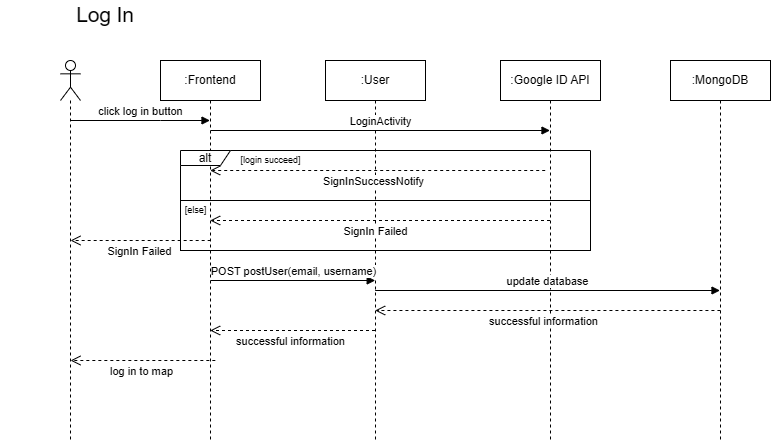

The diagram above was exported from draw.io. Its source (the exported page's mxGraphModel, read from the mxfile embedded in the PNG):
<mxGraphModel dx="870" dy="446" grid="1" gridSize="10" guides="1" tooltips="1" connect="1" arrows="1" fold="1" page="1" pageScale="1" pageWidth="850" pageHeight="1100" math="0" shadow="0">
  <root>
    <mxCell id="0" />
    <mxCell id="1" parent="0" />
    <mxCell id="aM9ryv3xv72pqoxQDRHE-1" value=":Frontend" style="shape=umlLifeline;perimeter=lifelinePerimeter;whiteSpace=wrap;html=1;container=0;dropTarget=0;collapsible=0;recursiveResize=0;outlineConnect=0;portConstraint=eastwest;newEdgeStyle={&quot;edgeStyle&quot;:&quot;elbowEdgeStyle&quot;,&quot;elbow&quot;:&quot;vertical&quot;,&quot;curved&quot;:0,&quot;rounded&quot;:0};" parent="1" vertex="1">
      <mxGeometry x="260" y="220" width="100" height="380" as="geometry" />
    </mxCell>
    <mxCell id="AdhovlE7MUNkc2Ci4aRD-3" value="&lt;span id=&quot;docs-internal-guid-6bbf44d1-7fff-1a77-31dd-1ef7b96aac21&quot;&gt;&lt;span style=&quot;font-family: Arial, sans-serif; background-color: transparent; font-variant-numeric: normal; font-variant-east-asian: normal; font-variant-alternates: normal; font-variant-position: normal; font-variant-emoji: normal; vertical-align: baseline; white-space-collapse: preserve;&quot;&gt;&lt;font style=&quot;color: rgb(0, 0, 0); font-size: 20.6667px;&quot;&gt;Log In&lt;/font&gt;&lt;/span&gt;&lt;/span&gt;" style="text;html=1;align=center;verticalAlign=middle;whiteSpace=wrap;rounded=0;" parent="1" vertex="1">
      <mxGeometry x="100" y="160" width="210" height="30" as="geometry" />
    </mxCell>
    <mxCell id="AdhovlE7MUNkc2Ci4aRD-6" value="" style="shape=umlLifeline;perimeter=lifelinePerimeter;whiteSpace=wrap;html=1;container=1;dropTarget=0;collapsible=0;recursiveResize=0;outlineConnect=0;portConstraint=eastwest;newEdgeStyle={&quot;curved&quot;:0,&quot;rounded&quot;:0};participant=umlActor;" parent="1" vertex="1">
      <mxGeometry x="160" y="220" width="20" height="380" as="geometry" />
    </mxCell>
    <mxCell id="AdhovlE7MUNkc2Ci4aRD-13" value=":User" style="shape=umlLifeline;perimeter=lifelinePerimeter;whiteSpace=wrap;html=1;container=0;dropTarget=0;collapsible=0;recursiveResize=0;outlineConnect=0;portConstraint=eastwest;newEdgeStyle={&quot;edgeStyle&quot;:&quot;elbowEdgeStyle&quot;,&quot;elbow&quot;:&quot;vertical&quot;,&quot;curved&quot;:0,&quot;rounded&quot;:0};" parent="1" vertex="1">
      <mxGeometry x="425" y="220" width="100" height="380" as="geometry" />
    </mxCell>
    <mxCell id="AdhovlE7MUNkc2Ci4aRD-16" value="click log in button" style="html=1;verticalAlign=bottom;endArrow=block;curved=0;rounded=0;" parent="1" source="AdhovlE7MUNkc2Ci4aRD-6" target="aM9ryv3xv72pqoxQDRHE-1" edge="1">
      <mxGeometry width="80" relative="1" as="geometry">
        <mxPoint x="180" y="300" as="sourcePoint" />
        <mxPoint x="290" y="300" as="targetPoint" />
        <Array as="points">
          <mxPoint x="260" y="280" />
        </Array>
      </mxGeometry>
    </mxCell>
    <mxCell id="AdhovlE7MUNkc2Ci4aRD-17" value="alt" style="shape=umlFrame;whiteSpace=wrap;html=1;pointerEvents=0;width=50;height=15;" parent="1" vertex="1">
      <mxGeometry x="280" y="310" width="410" height="50" as="geometry" />
    </mxCell>
    <mxCell id="AdhovlE7MUNkc2Ci4aRD-28" value="" style="rounded=0;whiteSpace=wrap;html=1;fillColor=none;" parent="1" vertex="1">
      <mxGeometry x="280" y="360" width="410" height="50" as="geometry" />
    </mxCell>
    <mxCell id="AdhovlE7MUNkc2Ci4aRD-29" value="[login succeed]" style="text;html=1;align=center;verticalAlign=middle;resizable=0;points=[];autosize=1;strokeColor=none;fillColor=none;fontSize=9;" parent="1" vertex="1">
      <mxGeometry x="330" y="310" width="80" height="20" as="geometry" />
    </mxCell>
    <mxCell id="AdhovlE7MUNkc2Ci4aRD-30" value=":Google ID API" style="shape=umlLifeline;perimeter=lifelinePerimeter;whiteSpace=wrap;html=1;container=0;dropTarget=0;collapsible=0;recursiveResize=0;outlineConnect=0;portConstraint=eastwest;newEdgeStyle={&quot;edgeStyle&quot;:&quot;elbowEdgeStyle&quot;,&quot;elbow&quot;:&quot;vertical&quot;,&quot;curved&quot;:0,&quot;rounded&quot;:0};" parent="1" vertex="1">
      <mxGeometry x="600" y="220" width="100" height="380" as="geometry" />
    </mxCell>
    <mxCell id="AdhovlE7MUNkc2Ci4aRD-34" value="[else]" style="text;html=1;align=center;verticalAlign=middle;resizable=0;points=[];autosize=1;strokeColor=none;fillColor=none;fontSize=9;" parent="1" vertex="1">
      <mxGeometry x="270" y="360" width="50" height="20" as="geometry" />
    </mxCell>
    <mxCell id="AdhovlE7MUNkc2Ci4aRD-35" value="POST postUser(email, username)" style="html=1;verticalAlign=bottom;endArrow=block;curved=0;rounded=0;" parent="1" edge="1">
      <mxGeometry width="80" relative="1" as="geometry">
        <mxPoint x="310.00034482758605" y="439.99999999999994" as="sourcePoint" />
        <mxPoint x="474.69000000000005" y="439.99999999999994" as="targetPoint" />
        <Array as="points" />
      </mxGeometry>
    </mxCell>
    <mxCell id="btKRqV7e0ePgva2s5fNv-8" style="edgeStyle=orthogonalEdgeStyle;rounded=0;orthogonalLoop=1;jettySize=auto;html=1;exitX=0.5;exitY=1;exitDx=0;exitDy=0;" parent="1" edge="1">
      <mxGeometry relative="1" as="geometry">
        <mxPoint x="603" y="485.40999999999985" as="sourcePoint" />
        <mxPoint x="603" y="485.40999999999985" as="targetPoint" />
      </mxGeometry>
    </mxCell>
    <mxCell id="nN5y1lXjNOXO_SBmY_wt-1" value=":MongoDB" style="shape=umlLifeline;perimeter=lifelinePerimeter;whiteSpace=wrap;html=1;container=0;dropTarget=0;collapsible=0;recursiveResize=0;outlineConnect=0;portConstraint=eastwest;newEdgeStyle={&quot;edgeStyle&quot;:&quot;elbowEdgeStyle&quot;,&quot;elbow&quot;:&quot;vertical&quot;,&quot;curved&quot;:0,&quot;rounded&quot;:0};" parent="1" vertex="1">
      <mxGeometry x="770" y="220" width="100" height="380" as="geometry" />
    </mxCell>
    <mxCell id="GHZQdBgyTlWIDwvaepPx-1" value="LoginActivity" style="html=1;verticalAlign=bottom;endArrow=block;curved=0;rounded=0;" edge="1" parent="1">
      <mxGeometry width="80" relative="1" as="geometry">
        <mxPoint x="310.00034482758605" y="289.9999999999999" as="sourcePoint" />
        <mxPoint x="649.5000000000002" y="289.9999999999999" as="targetPoint" />
        <Array as="points" />
      </mxGeometry>
    </mxCell>
    <mxCell id="GHZQdBgyTlWIDwvaepPx-2" value="SignInSuccessNotify" style="html=1;verticalAlign=bottom;endArrow=open;dashed=1;endSize=8;curved=0;rounded=0;" edge="1" parent="1">
      <mxGeometry x="0.0247" y="20" relative="1" as="geometry">
        <mxPoint x="644.69" y="329.99999999999994" as="sourcePoint" />
        <mxPoint x="309.66666666666674" y="329.99999999999994" as="targetPoint" />
        <mxPoint as="offset" />
      </mxGeometry>
    </mxCell>
    <mxCell id="GHZQdBgyTlWIDwvaepPx-3" value="SignIn Failed" style="html=1;verticalAlign=bottom;endArrow=open;dashed=1;endSize=8;curved=0;rounded=0;" edge="1" parent="1">
      <mxGeometry x="0.0247" y="20" relative="1" as="geometry">
        <mxPoint x="649.5000000000002" y="379.9999999999999" as="sourcePoint" />
        <mxPoint x="309.66666666666674" y="379.9999999999999" as="targetPoint" />
        <mxPoint as="offset" />
      </mxGeometry>
    </mxCell>
    <mxCell id="GHZQdBgyTlWIDwvaepPx-4" value="SignIn Failed" style="html=1;verticalAlign=bottom;endArrow=open;dashed=1;endSize=8;curved=0;rounded=0;" edge="1" parent="1">
      <mxGeometry x="0.0247" y="20" relative="1" as="geometry">
        <mxPoint x="310.17" y="400" as="sourcePoint" />
        <mxPoint x="170" y="400" as="targetPoint" />
        <mxPoint as="offset" />
      </mxGeometry>
    </mxCell>
    <mxCell id="GHZQdBgyTlWIDwvaepPx-5" value="update database" style="html=1;verticalAlign=bottom;endArrow=block;curved=0;rounded=0;" edge="1" parent="1">
      <mxGeometry width="80" relative="1" as="geometry">
        <mxPoint x="474.66666666666674" y="449.9999999999999" as="sourcePoint" />
        <mxPoint x="819.5000000000002" y="449.9999999999999" as="targetPoint" />
        <Array as="points" />
      </mxGeometry>
    </mxCell>
    <mxCell id="GHZQdBgyTlWIDwvaepPx-6" value="successful information" style="html=1;verticalAlign=bottom;endArrow=open;dashed=1;endSize=8;curved=0;rounded=0;" edge="1" parent="1" target="AdhovlE7MUNkc2Ci4aRD-13">
      <mxGeometry x="0.0247" y="20" relative="1" as="geometry">
        <mxPoint x="819.9200000000002" y="469.9999999999999" as="sourcePoint" />
        <mxPoint x="480.0866666666667" y="469.9999999999999" as="targetPoint" />
        <mxPoint as="offset" />
      </mxGeometry>
    </mxCell>
    <mxCell id="GHZQdBgyTlWIDwvaepPx-7" value="successful information" style="html=1;verticalAlign=bottom;endArrow=open;dashed=1;endSize=8;curved=0;rounded=0;" edge="1" parent="1">
      <mxGeometry x="0.0247" y="20" relative="1" as="geometry">
        <mxPoint x="474.5000000000002" y="489.9999999999999" as="sourcePoint" />
        <mxPoint x="309.66666666666674" y="489.9999999999999" as="targetPoint" />
        <mxPoint as="offset" />
      </mxGeometry>
    </mxCell>
    <mxCell id="GHZQdBgyTlWIDwvaepPx-8" value="log in to map" style="html=1;verticalAlign=bottom;endArrow=open;dashed=1;endSize=8;curved=0;rounded=0;" edge="1" parent="1">
      <mxGeometry x="0.0247" y="20" relative="1" as="geometry">
        <mxPoint x="314.8300000000002" y="519.9999999999999" as="sourcePoint" />
        <mxPoint x="170" y="520" as="targetPoint" />
        <mxPoint as="offset" />
      </mxGeometry>
    </mxCell>
  </root>
</mxGraphModel>